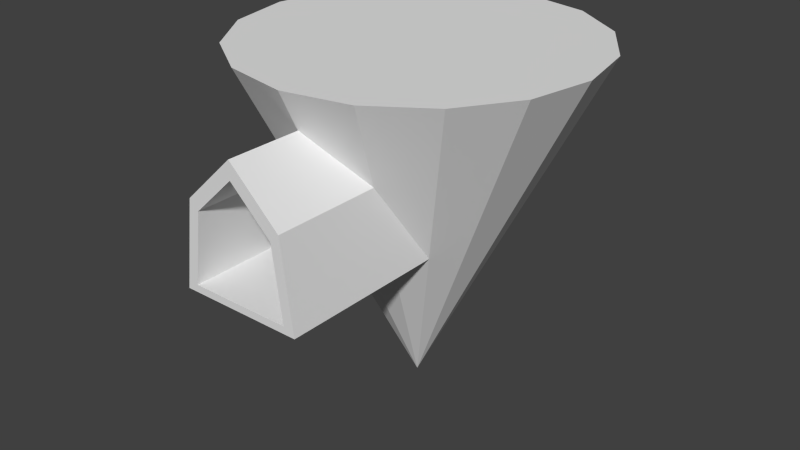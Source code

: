 # Source: TestSpike.blend  (saved by Blender 2.75.0; exported with 4.5.12 LTS)
import bpy
from mathutils import Matrix  # noqa: F401  (used for matrix-valued properties, if any)

bpy.ops.wm.read_factory_settings(use_empty=True)
scene = bpy.context.scene
scene.name = 'Scene'

# ---- collections
col_collection_1 = bpy.data.collections.new('Collection 1'); scene.collection.children.link(col_collection_1)

# ---- world
world_world = bpy.data.worlds.new('World'); scene.world = world_world
world_world.color = (0.05088, 0.05088, 0.05088)
world_world.use_sun_shadow = False
world_world.sun_shadow_jitter_overblur = 0.0
world_world.cycles.sampling_method = 'MANUAL'
world_world.cycles.sample_map_resolution = 256

# ---- meshes
me_cylinder = bpy.data.meshes.new('Cylinder')
me_cylinder.from_pydata([(3.725e-07, -10.0, 3.254e-07), (0.0, 10.0, -10.0), (3.827, 10.0, -9.239), (7.071, 10.0, -7.071), (9.239, 10.0, -3.827), (10.0, 10.0, 0.0), (9.239, 10.0, 3.827), (7.071, 10.0, 7.071), (3.827, 10.0, 9.239), (1.51e-06, 10.0, 10.0), (-3.827, 10.0, 9.239), (-7.071, 10.0, 7.071), (-9.239, 10.0, 3.827), (-10.0, 10.0, -5.564e-07), (-9.239, 10.0, -3.827), (-7.071, 10.0, -7.071), (-3.827, 10.0, -9.239), (1.913, 2.019e-07, 4.619), (-3.536, 1.545e-07, 3.536), (3.536, 1.545e-07, 3.536), (-1.913, 2.019e-07, 4.619), (9.412e-07, 2.186e-07, 5.0), (2.87, 5.0, 6.929), (-2.87, 5.0, 6.929), (1.381e-06, 7.73, 8.865), (2.344, 4.489, 6.668), (1.562, 0.4066, 4.782), (-2.344, 4.489, 6.668), (-1.562, 0.4066, 4.782), (1.305e-06, 6.718, 8.248), (9.463e-07, 0.4066, 5.092), (-2.887, 0.4066, 3.897), (2.887, 0.4066, 3.897), (-1.913, 5.748e-07, 13.15), (-1.562, 0.4066, 13.15), (9.463e-07, 0.4066, 13.15), (9.412e-07, 5.748e-07, 13.15), (1.913, 5.748e-07, 13.15), (1.562, 0.4066, 13.15), (-3.536, 5.748e-07, 13.15), (3.536, 5.748e-07, 13.15), (2.87, 5.0, 13.15), (-2.87, 5.0, 13.15), (1.381e-06, 7.73, 13.15), (-2.887, 0.4066, 13.15), (2.887, 0.4066, 13.15), (2.344, 4.489, 13.15), (-2.344, 4.489, 13.15), (1.305e-06, 6.718, 13.15)], [], [(2, 1, 16, 15, 14, 13, 12, 11, 10, 9, 8, 7, 6, 5, 4, 3), (0, 1, 2), (0, 2, 3), (0, 3, 4), (0, 4, 5), (0, 5, 6), (0, 6, 7, 19), (0, 19, 17), (0, 17, 21), (0, 21, 20), (0, 20, 18), (0, 18, 11, 12), (0, 12, 13), (0, 13, 14), (0, 14, 15), (0, 16, 1), (0, 15, 16), (23, 10, 11, 18), (19, 7, 8, 22), (22, 8, 9, 24), (24, 9, 10, 23), (24, 23, 42, 43), (26, 30, 35, 38), (17, 19, 40, 37), (32, 26, 38, 45), (26, 32, 25), (28, 27, 31), (30, 29, 27, 28), (26, 25, 29, 30), (18, 20, 33, 39), (23, 18, 39, 42), (28, 31, 44, 34), (29, 25, 46, 48), (42, 39, 44, 47), (43, 42, 47, 48), (39, 33, 34, 44), (36, 37, 38, 35), (40, 41, 46, 45), (33, 36, 35, 34), (37, 40, 45, 38), (41, 43, 48, 46), (21, 17, 37, 36), (30, 28, 34, 35), (22, 24, 43, 41), (20, 21, 36, 33), (25, 32, 45, 46), (31, 27, 47, 44), (19, 22, 41, 40), (27, 29, 48, 47)])
me_cylinder.use_remesh_preserve_volume = False
me_cylinder.use_remesh_preserve_attributes = False
me_cylinder.use_mirror_vertex_groups = False
me_cylinder.update()

# ---- objects
ob_cylinder = bpy.data.objects.new('Cylinder', me_cylinder)

# ---- transforms, parenting, visibility, modifiers, constraints
ob_cylinder.location = (0.0, 0.0, 13.83)
ob_cylinder.rotation_euler = (1.571, 0.0, 0.0)
ob_cylinder.lineart.crease_threshold = 0.0

# ---- collection membership
col_collection_1.objects.link(ob_cylinder)

# ---- scene / render settings (as saved in the file)
scene.frame_start = 1; scene.frame_end = 250; scene.frame_set(1)
scene.render.engine = 'BLENDER_EEVEE_NEXT'
scene.render.resolution_percentage = 50
scene.render.dither_intensity = 0.0
scene.cycles.use_denoising = False
scene.cycles.samples = 10
scene.cycles.sampling_pattern = 'TABULATED_SOBOL'
scene.cycles.light_sampling_threshold = 0.0
scene.cycles.use_adaptive_sampling = False
scene.cycles.use_light_tree = False
scene.cycles.blur_glossy = 0.0
scene.cycles.pixel_filter_type = 'GAUSSIAN'
scene.cycles.sample_clamp_indirect = 0.0
scene.view_settings.view_transform = 'Standard'
bpy.context.view_layer.update()

# ---- added for rendering (the .blend has no active camera and no usable light): camera, sun
cam_auto = bpy.data.cameras.new('AutoCamera')
cam_auto.lens = 50.0
cam_auto.sensor_width = 36.0
cam_auto.clip_end = 1000.0
ob_auto_camera = bpy.data.objects.new('AutoCamera', cam_auto)
scene.collection.objects.link(ob_auto_camera)
ob_auto_camera.location = (33.8169, -42.1549, 40.8838)
ob_auto_camera.rotation_euler = (1.09748, -7.21219e-08, 0.694738)
scene.camera = ob_auto_camera
light_auto_sun = bpy.data.lights.new('AutoSun', 'SUN')
light_auto_sun.energy = 3.0
light_auto_sun.angle = 0.0523599
ob_auto_sun = bpy.data.objects.new('AutoSun', light_auto_sun)
scene.collection.objects.link(ob_auto_sun)
ob_auto_sun.rotation_euler = (0.872665, 0.174533, 0.523599)
bpy.context.view_layer.update()
